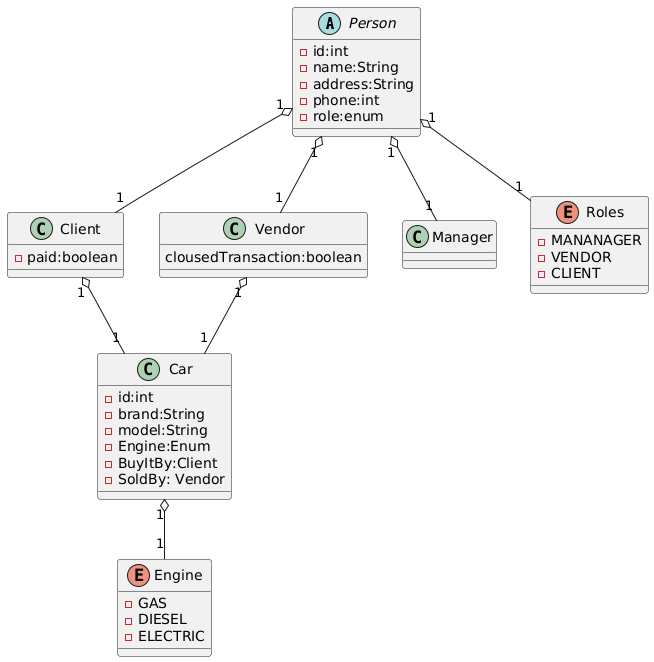

The diagram above was rendered by PlantUML. Its source (embedded in the PNG):
@startuml
Abstract Person{
-id:int
-name:String
-address:String
-phone:int
-role:enum
}
Class Client{
-paid:boolean

}

Class Vendor{
clousedTransaction:boolean
}

Class Car{
-id:int
-brand:String
-model:String
-Engine:Enum
-BuyItBy:Client
-SoldBy: Vendor
}
Class Manager{
}
Enum Engine{
-GAS
-DIESEL
-ELECTRIC
}
Enum Roles{
-MANANAGER
-VENDOR
-CLIENT
}
Person "1" o-- "1" Manager
Person "1" o-- "1" Vendor
Person "1" o-- "1" Client
Vendor"1" o-- "1" Car
Client"1" o-- "1" Car
Car "1" o-- "1" Engine
Person "1" o-- "1" Roles
@enduml